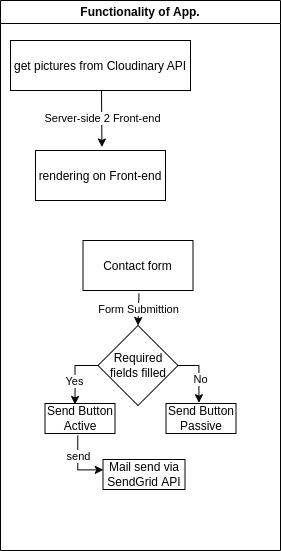

The diagram above was exported from draw.io. Its source (the exported page's mxGraphModel, read from the mxfile embedded in the PNG):
<mxGraphModel dx="1422" dy="800" grid="1" gridSize="10" guides="1" tooltips="1" connect="1" arrows="1" fold="1" page="1" pageScale="1" pageWidth="1169" pageHeight="826" background="none" math="0" shadow="0">
  <root>
    <mxCell id="0" />
    <mxCell id="1" parent="0" />
    <mxCell id="2" value="Functionality of App." style="swimlane;whiteSpace=wrap" parent="1" vertex="1">
      <mxGeometry x="230" y="40" width="280" height="550" as="geometry">
        <mxRectangle x="230" y="40" width="80" height="23" as="alternateBounds" />
      </mxGeometry>
    </mxCell>
    <mxCell id="7" value="get pictures from Cloudinary API" style="" parent="2" vertex="1">
      <mxGeometry x="10" y="40" width="180" height="50" as="geometry" />
    </mxCell>
    <mxCell id="8" value="rendering on Front-end" style="" parent="2" vertex="1">
      <mxGeometry x="35" y="150" width="130" height="50" as="geometry" />
    </mxCell>
    <mxCell id="10" value="Contact form" style="" parent="2" vertex="1">
      <mxGeometry x="82.5" y="240" width="110" height="50" as="geometry" />
    </mxCell>
    <mxCell id="WuJb_m4MgEyChKIxHusW-41" value="" style="endArrow=classic;html=1;rounded=0;entryX=0.511;entryY=-0.069;entryDx=0;entryDy=0;entryPerimeter=0;" parent="2" target="8" edge="1">
      <mxGeometry relative="1" as="geometry">
        <mxPoint x="101" y="90" as="sourcePoint" />
        <mxPoint x="88.02999999999997" y="151" as="targetPoint" />
      </mxGeometry>
    </mxCell>
    <mxCell id="WuJb_m4MgEyChKIxHusW-42" value="Server-side 2 Front-end" style="edgeLabel;resizable=0;html=1;align=center;verticalAlign=middle;" parent="WuJb_m4MgEyChKIxHusW-41" connectable="0" vertex="1">
      <mxGeometry relative="1" as="geometry" />
    </mxCell>
    <mxCell id="WuJb_m4MgEyChKIxHusW-55" style="edgeStyle=orthogonalEdgeStyle;rounded=0;orthogonalLoop=1;jettySize=auto;html=1;exitX=1;exitY=0.5;exitDx=0;exitDy=0;entryX=0.47;entryY=-0.025;entryDx=0;entryDy=0;entryPerimeter=0;" parent="2" source="WuJb_m4MgEyChKIxHusW-44" target="WuJb_m4MgEyChKIxHusW-52" edge="1">
      <mxGeometry relative="1" as="geometry" />
    </mxCell>
    <mxCell id="WuJb_m4MgEyChKIxHusW-44" value="Required fields filled" style="rhombus;whiteSpace=wrap;html=1;" parent="2" vertex="1">
      <mxGeometry x="97.5" y="325" width="80" height="80" as="geometry" />
    </mxCell>
    <mxCell id="WuJb_m4MgEyChKIxHusW-45" value="" style="endArrow=classic;html=1;rounded=0;entryX=0.5;entryY=0;entryDx=0;entryDy=0;exitX=0.509;exitY=1.06;exitDx=0;exitDy=0;exitPerimeter=0;" parent="2" source="10" target="WuJb_m4MgEyChKIxHusW-44" edge="1">
      <mxGeometry relative="1" as="geometry">
        <mxPoint x="202.5" y="235" as="sourcePoint" />
        <mxPoint x="302.5" y="235" as="targetPoint" />
      </mxGeometry>
    </mxCell>
    <mxCell id="WuJb_m4MgEyChKIxHusW-46" value="Form Submittion" style="edgeLabel;resizable=0;html=1;align=center;verticalAlign=middle;" parent="WuJb_m4MgEyChKIxHusW-45" connectable="0" vertex="1">
      <mxGeometry relative="1" as="geometry" />
    </mxCell>
    <mxCell id="WuJb_m4MgEyChKIxHusW-57" style="edgeStyle=orthogonalEdgeStyle;rounded=0;orthogonalLoop=1;jettySize=auto;html=1;entryX=0.004;entryY=0.345;entryDx=0;entryDy=0;entryPerimeter=0;exitX=0.468;exitY=1.072;exitDx=0;exitDy=0;exitPerimeter=0;" parent="2" source="WuJb_m4MgEyChKIxHusW-48" target="WuJb_m4MgEyChKIxHusW-56" edge="1">
      <mxGeometry relative="1" as="geometry" />
    </mxCell>
    <mxCell id="WuJb_m4MgEyChKIxHusW-48" value="Send Button Active" style="rounded=0;whiteSpace=wrap;html=1;" parent="2" vertex="1">
      <mxGeometry x="44.5" y="403" width="70" height="30" as="geometry" />
    </mxCell>
    <mxCell id="WuJb_m4MgEyChKIxHusW-50" value="" style="endArrow=classic;html=1;rounded=0;entryX=0.429;entryY=0.033;entryDx=0;entryDy=0;exitX=0;exitY=0.5;exitDx=0;exitDy=0;entryPerimeter=0;" parent="2" source="WuJb_m4MgEyChKIxHusW-44" target="WuJb_m4MgEyChKIxHusW-48" edge="1">
      <mxGeometry relative="1" as="geometry">
        <mxPoint x="82.5" y="365" as="sourcePoint" />
        <mxPoint x="202.5" y="365" as="targetPoint" />
        <Array as="points">
          <mxPoint x="74.5" y="365" />
        </Array>
      </mxGeometry>
    </mxCell>
    <mxCell id="WuJb_m4MgEyChKIxHusW-51" value="Yes" style="edgeLabel;resizable=0;html=1;align=center;verticalAlign=middle;" parent="WuJb_m4MgEyChKIxHusW-50" connectable="0" vertex="1">
      <mxGeometry relative="1" as="geometry">
        <mxPoint x="-1" y="8" as="offset" />
      </mxGeometry>
    </mxCell>
    <mxCell id="WuJb_m4MgEyChKIxHusW-52" value="Send Button Passive" style="rounded=0;whiteSpace=wrap;html=1;" parent="2" vertex="1">
      <mxGeometry x="165.5" y="403" width="70" height="30" as="geometry" />
    </mxCell>
    <mxCell id="WuJb_m4MgEyChKIxHusW-53" value="No" style="edgeLabel;resizable=0;html=1;align=center;verticalAlign=middle;" parent="2" connectable="0" vertex="1">
      <mxGeometry x="189.5017245796207" y="382.241378646875" as="geometry">
        <mxPoint x="10" y="-4" as="offset" />
      </mxGeometry>
    </mxCell>
    <mxCell id="WuJb_m4MgEyChKIxHusW-56" value="Mail send via SendGrid API" style="rounded=0;whiteSpace=wrap;html=1;" parent="2" vertex="1">
      <mxGeometry x="102.5" y="459" width="82" height="30" as="geometry" />
    </mxCell>
    <mxCell id="WuJb_m4MgEyChKIxHusW-59" value="send" style="edgeLabel;resizable=0;html=1;align=center;verticalAlign=middle;" parent="1" connectable="0" vertex="1">
      <mxGeometry x="307.50618195463994" y="495.0344803803365" as="geometry" />
    </mxCell>
  </root>
</mxGraphModel>